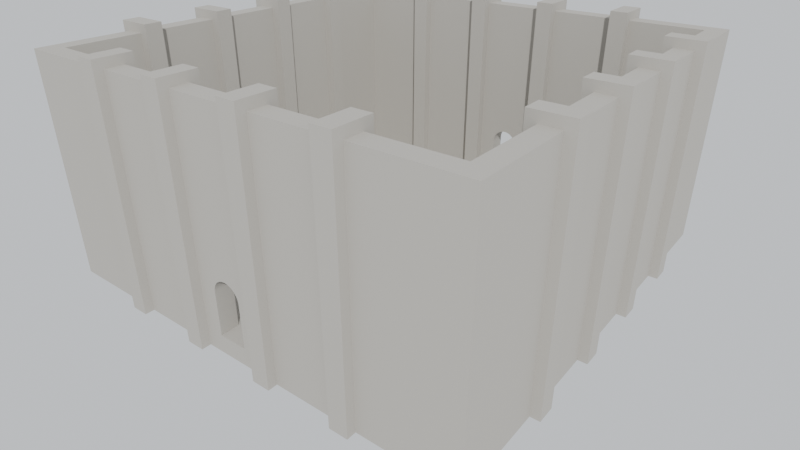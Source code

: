 # Source: grande_salle.blend  (saved by Blender 4.5.87; exported with 4.5.12 LTS)
import bpy
from mathutils import Matrix  # noqa: F401  (used for matrix-valued properties, if any)

bpy.ops.wm.read_factory_settings(use_empty=True)
scene = bpy.context.scene
scene.name = 'Scene'

# ---- collections
col_grande_salle = bpy.data.collections.new('Grande_salle'); scene.collection.children.link(col_grande_salle)
col_decoupes = bpy.data.collections.new('Decoupes'); scene.collection.children.link(col_decoupes)
col_colonnes = bpy.data.collections.new('Colonnes'); scene.collection.children.link(col_colonnes)
col_colonnes_exterieures = bpy.data.collections.new('Colonnes_exterieures'); scene.collection.children.link(col_colonnes_exterieures)
col_ponts = bpy.data.collections.new('Ponts'); scene.collection.children.link(col_ponts)

# ---- materials (node trees are filled in below, after node groups)
mat_pierre = bpy.data.materials.new('Pierre')
mat_pierre.diffuse_color = (0.43, 0.41, 0.37, 1.0)
mat_repere = bpy.data.materials.new('Repere')
mat_repere.diffuse_color = (0.7, 0.05, 0.02, 1.0)

# ---- material node trees
mat_pierre.use_nodes = True; mat_pierre.node_tree.nodes.clear()
_N = mat_pierre.node_tree.nodes; _L = mat_pierre.node_tree.links
n0 = _N.new('ShaderNodeBsdfPrincipled'); n0.name = 'Principled BSDF'; n0.location = (-200, 100)
n0.inputs[0].default_value = (0.43, 0.41, 0.37, 1.0)
n0.inputs[2].default_value = 0.9
n1 = _N.new('ShaderNodeOutputMaterial'); n1.name = 'Material Output'; n1.location = (200, 100)
_L.new(n0.outputs[0], n1.inputs[0])
n1.is_active_output = True
mat_repere.use_nodes = True; mat_repere.node_tree.nodes.clear()
_N = mat_repere.node_tree.nodes; _L = mat_repere.node_tree.links
n0 = _N.new('ShaderNodeBsdfPrincipled'); n0.name = 'Principled BSDF'; n0.location = (-200, 100)
n0.inputs[0].default_value = (0.7, 0.05, 0.02, 1.0)
n0.inputs[2].default_value = 0.9
n1 = _N.new('ShaderNodeOutputMaterial'); n1.name = 'Material Output'; n1.location = (200, 100)
_L.new(n0.outputs[0], n1.inputs[0])
n1.is_active_output = True

# ---- world
world_ciel = bpy.data.worlds.new('Ciel'); scene.world = world_ciel
world_ciel.color = (0.75, 0.78, 0.82)

# ---- cameras
cam_camera = bpy.data.cameras.new('Camera')
cam_camera.clip_end = 5000.0
cam_camera.lens = 30.0

# ---- lights
light_soleil = bpy.data.lights.new('Soleil', 'SUN')
light_soleil.energy = 3.0

# ---- meshes
me_grande_salle = bpy.data.meshes.new('Grande_salle')
me_grande_salle.from_pydata([(-125.0, -125.0, 0.0), (125.0, -125.0, 0.0), (-125.0, 125.0, 0.0), (125.0, 125.0, 0.0), (-125.0, -125.0, 125.0), (125.0, -125.0, 125.0), (-125.0, 125.0, 125.0), (125.0, 125.0, 125.0)], [], [(0, 2, 3, 1), (4, 5, 7, 6), (0, 1, 5, 4), (2, 6, 7, 3), (0, 4, 6, 2), (1, 3, 7, 5)])
me_grande_salle.materials.append(mat_pierre)
me_grande_salle.update()
me_repere_echelle = bpy.data.meshes.new('Repere_echelle')
me_repere_echelle.from_pydata([(-0.25, -0.25, 0.0), (0.25, -0.25, 0.0), (-0.25, 0.25, 0.0), (0.25, 0.25, 0.0), (-0.25, -0.25, 2.0), (0.25, -0.25, 2.0), (-0.25, 0.25, 2.0), (0.25, 0.25, 2.0)], [], [(0, 2, 3, 1), (4, 5, 7, 6), (0, 1, 5, 4), (2, 6, 7, 3), (0, 4, 6, 2), (1, 3, 7, 5)])
me_repere_echelle.materials.append(mat_repere)
me_repere_echelle.update()
me_decoupe_interieur = bpy.data.meshes.new('Decoupe_interieur')
me_decoupe_interieur.from_pydata([(-115.0, -115.0, 0.0), (115.0, -115.0, 0.0), (-115.0, 115.0, 0.0), (115.0, 115.0, 0.0), (-115.0, -115.0, 120.0), (115.0, -115.0, 120.0), (-115.0, 115.0, 120.0), (115.0, 115.0, 120.0)], [], [(0, 2, 3, 1), (4, 5, 7, 6), (0, 1, 5, 4), (2, 6, 7, 3), (0, 4, 6, 2), (1, 3, 7, 5)])
me_decoupe_interieur.update()
me_decoupe_ouverture_avant = bpy.data.meshes.new('Decoupe_ouverture_avant')
me_decoupe_ouverture_avant.from_pydata([(-8.0, -5.0, 0.0), (8.0, -5.0, 0.0), (8.0, -5.0, 24.0), (7.961, -5.0, 24.78), (7.846, -5.0, 25.56), (7.656, -5.0, 26.32), (7.391, -5.0, 27.06), (7.055, -5.0, 27.77), (6.652, -5.0, 28.44), (6.184, -5.0, 29.08), (5.657, -5.0, 29.66), (5.075, -5.0, 30.18), (4.445, -5.0, 30.65), (3.771, -5.0, 31.06), (3.061, -5.0, 31.39), (2.322, -5.0, 31.66), (1.561, -5.0, 31.85), (0.7841, -5.0, 31.96), (4.899e-16, -5.0, 32.0), (-0.7841, -5.0, 31.96), (-1.561, -5.0, 31.85), (-2.322, -5.0, 31.66), (-3.061, -5.0, 31.39), (-3.771, -5.0, 31.06), (-4.445, -5.0, 30.65), (-5.075, -5.0, 30.18), (-5.657, -5.0, 29.66), (-6.184, -5.0, 29.08), (-6.652, -5.0, 28.44), (-7.055, -5.0, 27.77), (-7.391, -5.0, 27.06), (-7.656, -5.0, 26.32), (-7.846, -5.0, 25.56), (-7.961, -5.0, 24.78), (-8.0, -5.0, 24.0), (-8.0, 15.0, 0.0), (8.0, 15.0, 0.0), (8.0, 15.0, 24.0), (7.961, 15.0, 24.78), (7.846, 15.0, 25.56), (7.656, 15.0, 26.32), (7.391, 15.0, 27.06), (7.055, 15.0, 27.77), (6.652, 15.0, 28.44), (6.184, 15.0, 29.08), (5.657, 15.0, 29.66), (5.075, 15.0, 30.18), (4.445, 15.0, 30.65), (3.771, 15.0, 31.06), (3.061, 15.0, 31.39), (2.322, 15.0, 31.66), (1.561, 15.0, 31.85), (0.7841, 15.0, 31.96), (4.899e-16, 15.0, 32.0), (-0.7841, 15.0, 31.96), (-1.561, 15.0, 31.85), (-2.322, 15.0, 31.66), (-3.061, 15.0, 31.39), (-3.771, 15.0, 31.06), (-4.445, 15.0, 30.65), (-5.075, 15.0, 30.18), (-5.657, 15.0, 29.66), (-6.184, 15.0, 29.08), (-6.652, 15.0, 28.44), (-7.055, 15.0, 27.77), (-7.391, 15.0, 27.06), (-7.656, 15.0, 26.32), (-7.846, 15.0, 25.56), (-7.961, 15.0, 24.78), (-8.0, 15.0, 24.0)], [], [(0, 1, 2, 3, 4, 5, 6, 7, 8, 9, 10, 11, 12, 13, 14, 15, 16, 17, 18, 19, 20, 21, 22, 23, 24, 25, 26, 27, 28, 29, 30, 31, 32, 33, 34), (69, 68, 67, 66, 65, 64, 63, 62, 61, 60, 59, 58, 57, 56, 55, 54, 53, 52, 51, 50, 49, 48, 47, 46, 45, 44, 43, 42, 41, 40, 39, 38, 37, 36, 35), (0, 35, 36, 1), (1, 36, 37, 2), (2, 37, 38, 3), (3, 38, 39, 4), (4, 39, 40, 5), (5, 40, 41, 6), (6, 41, 42, 7), (7, 42, 43, 8), (8, 43, 44, 9), (9, 44, 45, 10), (10, 45, 46, 11), (11, 46, 47, 12), (12, 47, 48, 13), (13, 48, 49, 14), (14, 49, 50, 15), (15, 50, 51, 16), (16, 51, 52, 17), (17, 52, 53, 18), (18, 53, 54, 19), (19, 54, 55, 20), (20, 55, 56, 21), (21, 56, 57, 22), (22, 57, 58, 23), (23, 58, 59, 24), (24, 59, 60, 25), (25, 60, 61, 26), (26, 61, 62, 27), (27, 62, 63, 28), (28, 63, 64, 29), (29, 64, 65, 30), (30, 65, 66, 31), (31, 66, 67, 32), (32, 67, 68, 33), (33, 68, 69, 34), (34, 69, 35, 0)])
me_decoupe_ouverture_avant.update()
me_decoupe_ouverture_arriere = bpy.data.meshes.new('Decoupe_ouverture_arriere')
me_decoupe_ouverture_arriere.from_pydata([(-8.0, -15.0, 0.0), (8.0, -15.0, 0.0), (8.0, -15.0, 24.0), (7.961, -15.0, 24.78), (7.846, -15.0, 25.56), (7.656, -15.0, 26.32), (7.391, -15.0, 27.06), (7.055, -15.0, 27.77), (6.652, -15.0, 28.44), (6.184, -15.0, 29.08), (5.657, -15.0, 29.66), (5.075, -15.0, 30.18), (4.445, -15.0, 30.65), (3.771, -15.0, 31.06), (3.061, -15.0, 31.39), (2.322, -15.0, 31.66), (1.561, -15.0, 31.85), (0.7841, -15.0, 31.96), (4.899e-16, -15.0, 32.0), (-0.7841, -15.0, 31.96), (-1.561, -15.0, 31.85), (-2.322, -15.0, 31.66), (-3.061, -15.0, 31.39), (-3.771, -15.0, 31.06), (-4.445, -15.0, 30.65), (-5.075, -15.0, 30.18), (-5.657, -15.0, 29.66), (-6.184, -15.0, 29.08), (-6.652, -15.0, 28.44), (-7.055, -15.0, 27.77), (-7.391, -15.0, 27.06), (-7.656, -15.0, 26.32), (-7.846, -15.0, 25.56), (-7.961, -15.0, 24.78), (-8.0, -15.0, 24.0), (-8.0, 5.0, 0.0), (8.0, 5.0, 0.0), (8.0, 5.0, 24.0), (7.961, 5.0, 24.78), (7.846, 5.0, 25.56), (7.656, 5.0, 26.32), (7.391, 5.0, 27.06), (7.055, 5.0, 27.77), (6.652, 5.0, 28.44), (6.184, 5.0, 29.08), (5.657, 5.0, 29.66), (5.075, 5.0, 30.18), (4.445, 5.0, 30.65), (3.771, 5.0, 31.06), (3.061, 5.0, 31.39), (2.322, 5.0, 31.66), (1.561, 5.0, 31.85), (0.7841, 5.0, 31.96), (4.899e-16, 5.0, 32.0), (-0.7841, 5.0, 31.96), (-1.561, 5.0, 31.85), (-2.322, 5.0, 31.66), (-3.061, 5.0, 31.39), (-3.771, 5.0, 31.06), (-4.445, 5.0, 30.65), (-5.075, 5.0, 30.18), (-5.657, 5.0, 29.66), (-6.184, 5.0, 29.08), (-6.652, 5.0, 28.44), (-7.055, 5.0, 27.77), (-7.391, 5.0, 27.06), (-7.656, 5.0, 26.32), (-7.846, 5.0, 25.56), (-7.961, 5.0, 24.78), (-8.0, 5.0, 24.0)], [], [(0, 1, 2, 3, 4, 5, 6, 7, 8, 9, 10, 11, 12, 13, 14, 15, 16, 17, 18, 19, 20, 21, 22, 23, 24, 25, 26, 27, 28, 29, 30, 31, 32, 33, 34), (69, 68, 67, 66, 65, 64, 63, 62, 61, 60, 59, 58, 57, 56, 55, 54, 53, 52, 51, 50, 49, 48, 47, 46, 45, 44, 43, 42, 41, 40, 39, 38, 37, 36, 35), (0, 35, 36, 1), (1, 36, 37, 2), (2, 37, 38, 3), (3, 38, 39, 4), (4, 39, 40, 5), (5, 40, 41, 6), (6, 41, 42, 7), (7, 42, 43, 8), (8, 43, 44, 9), (9, 44, 45, 10), (10, 45, 46, 11), (11, 46, 47, 12), (12, 47, 48, 13), (13, 48, 49, 14), (14, 49, 50, 15), (15, 50, 51, 16), (16, 51, 52, 17), (17, 52, 53, 18), (18, 53, 54, 19), (19, 54, 55, 20), (20, 55, 56, 21), (21, 56, 57, 22), (22, 57, 58, 23), (23, 58, 59, 24), (24, 59, 60, 25), (25, 60, 61, 26), (26, 61, 62, 27), (27, 62, 63, 28), (28, 63, 64, 29), (29, 64, 65, 30), (30, 65, 66, 31), (31, 66, 67, 32), (32, 67, 68, 33), (33, 68, 69, 34), (34, 69, 35, 0)])
me_decoupe_ouverture_arriere.update()
me_colonne = bpy.data.meshes.new('Colonne')
me_colonne.from_pydata([(-5.0, -2.5, 0.0), (5.0, -2.5, 0.0), (-5.0, 2.5, 0.0), (5.0, 2.5, 0.0), (-5.0, -2.5, 115.0), (5.0, -2.5, 115.0), (-5.0, 2.5, 115.0), (5.0, 2.5, 115.0)], [], [(0, 2, 3, 1), (4, 5, 7, 6), (0, 1, 5, 4), (2, 6, 7, 3), (0, 4, 6, 2), (1, 3, 7, 5)])
me_colonne.materials.append(mat_pierre)
me_colonne.update()
me_colonne_exterieure = bpy.data.meshes.new('Colonne_exterieure')
me_colonne_exterieure.from_pydata([(-5.0, -2.5, 0.0), (5.0, -2.5, 0.0), (-5.0, 2.5, 0.0), (5.0, 2.5, 0.0), (-5.0, -2.5, 125.0), (5.0, -2.5, 125.0), (-5.0, 2.5, 125.0), (5.0, 2.5, 125.0)], [], [(0, 2, 3, 1), (4, 5, 7, 6), (0, 1, 5, 4), (2, 6, 7, 3), (0, 4, 6, 2), (1, 3, 7, 5)])
me_colonne_exterieure.materials.append(mat_pierre)
me_colonne_exterieure.update()
me_pont = bpy.data.meshes.new('Pont')
me_pont.from_pydata([(-5.0, -10.0, 0.0), (5.0, -10.0, 0.0), (-5.0, 10.0, 0.0), (5.0, 10.0, 0.0), (-5.0, -10.0, 5.0), (5.0, -10.0, 5.0), (-5.0, 10.0, 5.0), (5.0, 10.0, 5.0)], [], [(0, 2, 3, 1), (4, 5, 7, 6), (0, 1, 5, 4), (2, 6, 7, 3), (0, 4, 6, 2), (1, 3, 7, 5)])
me_pont.materials.append(mat_pierre)
me_pont.update()

# ---- objects
ob_soleil = bpy.data.objects.new('Soleil', light_soleil)
ob_camera = bpy.data.objects.new('Camera', cam_camera)
ob_grande_salle = bpy.data.objects.new('Grande_salle', me_grande_salle)
ob_repere_echelle = bpy.data.objects.new('Repere_echelle', me_repere_echelle)
ob_decoupe_interieur = bpy.data.objects.new('Decoupe_interieur', me_decoupe_interieur)
ob_decoupe_ouverture_avant = bpy.data.objects.new('Decoupe_ouverture_avant', me_decoupe_ouverture_avant)
ob_decoupe_ouverture_arriere = bpy.data.objects.new('Decoupe_ouverture_arriere', me_decoupe_ouverture_arriere)
ob_colonne_01 = bpy.data.objects.new('Colonne_01', me_colonne)
ob_colonne_02 = bpy.data.objects.new('Colonne_02', me_colonne)
ob_colonne_03 = bpy.data.objects.new('Colonne_03', me_colonne)
ob_colonne_04 = bpy.data.objects.new('Colonne_04', me_colonne)
ob_colonne_05 = bpy.data.objects.new('Colonne_05', me_colonne)
ob_colonne_06 = bpy.data.objects.new('Colonne_06', me_colonne)
ob_colonne_07 = bpy.data.objects.new('Colonne_07', me_colonne)
ob_colonne_08 = bpy.data.objects.new('Colonne_08', me_colonne)
ob_colonne_09 = bpy.data.objects.new('Colonne_09', me_colonne)
ob_colonne_10 = bpy.data.objects.new('Colonne_10', me_colonne)
ob_colonne_11 = bpy.data.objects.new('Colonne_11', me_colonne)
ob_colonne_12 = bpy.data.objects.new('Colonne_12', me_colonne)
ob_colonne_13 = bpy.data.objects.new('Colonne_13', me_colonne)
ob_colonne_14 = bpy.data.objects.new('Colonne_14', me_colonne)
ob_colonne_15 = bpy.data.objects.new('Colonne_15', me_colonne)
ob_colonne_16 = bpy.data.objects.new('Colonne_16', me_colonne)
ob_colonne_ext_01 = bpy.data.objects.new('Colonne_ext_01', me_colonne_exterieure)
ob_colonne_ext_02 = bpy.data.objects.new('Colonne_ext_02', me_colonne_exterieure)
ob_colonne_ext_03 = bpy.data.objects.new('Colonne_ext_03', me_colonne_exterieure)
ob_colonne_ext_04 = bpy.data.objects.new('Colonne_ext_04', me_colonne_exterieure)
ob_colonne_ext_05 = bpy.data.objects.new('Colonne_ext_05', me_colonne_exterieure)
ob_colonne_ext_06 = bpy.data.objects.new('Colonne_ext_06', me_colonne_exterieure)
ob_colonne_ext_07 = bpy.data.objects.new('Colonne_ext_07', me_colonne_exterieure)
ob_colonne_ext_08 = bpy.data.objects.new('Colonne_ext_08', me_colonne_exterieure)
ob_colonne_ext_09 = bpy.data.objects.new('Colonne_ext_09', me_colonne_exterieure)
ob_colonne_ext_10 = bpy.data.objects.new('Colonne_ext_10', me_colonne_exterieure)
ob_colonne_ext_11 = bpy.data.objects.new('Colonne_ext_11', me_colonne_exterieure)
ob_colonne_ext_12 = bpy.data.objects.new('Colonne_ext_12', me_colonne_exterieure)
ob_colonne_ext_13 = bpy.data.objects.new('Colonne_ext_13', me_colonne_exterieure)
ob_colonne_ext_14 = bpy.data.objects.new('Colonne_ext_14', me_colonne_exterieure)
ob_colonne_ext_15 = bpy.data.objects.new('Colonne_ext_15', me_colonne_exterieure)
ob_colonne_ext_16 = bpy.data.objects.new('Colonne_ext_16', me_colonne_exterieure)
ob_pont_01 = bpy.data.objects.new('Pont_01', me_pont)
ob_pont_02 = bpy.data.objects.new('Pont_02', me_pont)
ob_pont_03 = bpy.data.objects.new('Pont_03', me_pont)
ob_pont_04 = bpy.data.objects.new('Pont_04', me_pont)
ob_pont_05 = bpy.data.objects.new('Pont_05', me_pont)
ob_pont_06 = bpy.data.objects.new('Pont_06', me_pont)
ob_pont_07 = bpy.data.objects.new('Pont_07', me_pont)
ob_pont_08 = bpy.data.objects.new('Pont_08', me_pont)
ob_pont_09 = bpy.data.objects.new('Pont_09', me_pont)
ob_pont_10 = bpy.data.objects.new('Pont_10', me_pont)
ob_pont_11 = bpy.data.objects.new('Pont_11', me_pont)
ob_pont_12 = bpy.data.objects.new('Pont_12', me_pont)
ob_pont_13 = bpy.data.objects.new('Pont_13', me_pont)
ob_pont_14 = bpy.data.objects.new('Pont_14', me_pont)
ob_pont_15 = bpy.data.objects.new('Pont_15', me_pont)
ob_pont_16 = bpy.data.objects.new('Pont_16', me_pont)

# ---- transforms, parenting, visibility, modifiers, constraints
ob_soleil.location = (0.0, 0.0, 0.0)
ob_soleil.rotation_euler = (0.8727, 0.1745, 0.6109)
ob_camera.location = (210.0, -270.0, 200.0)
ob_camera.rotation_euler = (1.082, 0.0, 0.6632)
ob_grande_salle.location = (0.0, 0.0, 0.0)
_m = ob_grande_salle.modifiers.new('Decoupes', 'BOOLEAN')
_m.collection = col_decoupes
_m.operand_type = 'COLLECTION'
ob_repere_echelle.location = (0.0, 0.0, 10.0)
ob_decoupe_interieur.location = (0.0, 0.0, 10.0)
ob_decoupe_interieur.hide_render = True
ob_decoupe_interieur.display_type = 'WIRE'
ob_decoupe_ouverture_avant.location = (0.0, -125.0, 10.0)
ob_decoupe_ouverture_avant.hide_render = True
ob_decoupe_ouverture_avant.display_type = 'WIRE'
ob_decoupe_ouverture_arriere.location = (0.0, 125.0, 10.0)
ob_decoupe_ouverture_arriere.hide_render = True
ob_decoupe_ouverture_arriere.display_type = 'WIRE'
ob_colonne_01.location = (-69.0, -112.5, 10.0)
ob_colonne_02.location = (-69.0, 112.5, 10.0)
ob_colonne_03.location = (-112.5, -69.0, 10.0)
ob_colonne_03.rotation_euler = (0.0, 0.0, 1.571)
ob_colonne_04.location = (112.5, -69.0, 10.0)
ob_colonne_04.rotation_euler = (0.0, 0.0, 1.571)
ob_colonne_05.location = (-23.0, -112.5, 10.0)
ob_colonne_06.location = (-23.0, 112.5, 10.0)
ob_colonne_07.location = (-112.5, -23.0, 10.0)
ob_colonne_07.rotation_euler = (0.0, 0.0, 1.571)
ob_colonne_08.location = (112.5, -23.0, 10.0)
ob_colonne_08.rotation_euler = (0.0, 0.0, 1.571)
ob_colonne_09.location = (23.0, -112.5, 10.0)
ob_colonne_10.location = (23.0, 112.5, 10.0)
ob_colonne_11.location = (-112.5, 23.0, 10.0)
ob_colonne_11.rotation_euler = (0.0, 0.0, 1.571)
ob_colonne_12.location = (112.5, 23.0, 10.0)
ob_colonne_12.rotation_euler = (0.0, 0.0, 1.571)
ob_colonne_13.location = (69.0, -112.5, 10.0)
ob_colonne_14.location = (69.0, 112.5, 10.0)
ob_colonne_15.location = (-112.5, 69.0, 10.0)
ob_colonne_15.rotation_euler = (0.0, 0.0, 1.571)
ob_colonne_16.location = (112.5, 69.0, 10.0)
ob_colonne_16.rotation_euler = (0.0, 0.0, 1.571)
ob_colonne_ext_01.location = (-69.0, -127.5, 0.0)
ob_colonne_ext_02.location = (-69.0, 127.5, 0.0)
ob_colonne_ext_03.location = (-127.5, -69.0, 0.0)
ob_colonne_ext_03.rotation_euler = (0.0, 0.0, 1.571)
ob_colonne_ext_04.location = (127.5, -69.0, 0.0)
ob_colonne_ext_04.rotation_euler = (0.0, 0.0, 1.571)
ob_colonne_ext_05.location = (-23.0, -127.5, 0.0)
ob_colonne_ext_06.location = (-23.0, 127.5, 0.0)
ob_colonne_ext_07.location = (-127.5, -23.0, 0.0)
ob_colonne_ext_07.rotation_euler = (0.0, 0.0, 1.571)
ob_colonne_ext_08.location = (127.5, -23.0, 0.0)
ob_colonne_ext_08.rotation_euler = (0.0, 0.0, 1.571)
ob_colonne_ext_09.location = (23.0, -127.5, 0.0)
ob_colonne_ext_10.location = (23.0, 127.5, 0.0)
ob_colonne_ext_11.location = (-127.5, 23.0, 0.0)
ob_colonne_ext_11.rotation_euler = (0.0, 0.0, 1.571)
ob_colonne_ext_12.location = (127.5, 23.0, 0.0)
ob_colonne_ext_12.rotation_euler = (0.0, 0.0, 1.571)
ob_colonne_ext_13.location = (69.0, -127.5, 0.0)
ob_colonne_ext_14.location = (69.0, 127.5, 0.0)
ob_colonne_ext_15.location = (-127.5, 69.0, 0.0)
ob_colonne_ext_15.rotation_euler = (0.0, 0.0, 1.571)
ob_colonne_ext_16.location = (127.5, 69.0, 0.0)
ob_colonne_ext_16.rotation_euler = (0.0, 0.0, 1.571)
ob_pont_01.location = (-69.0, -120.0, 125.0)
ob_pont_02.location = (-69.0, 120.0, 125.0)
ob_pont_03.location = (-120.0, -69.0, 125.0)
ob_pont_03.rotation_euler = (0.0, 0.0, 1.571)
ob_pont_04.location = (120.0, -69.0, 125.0)
ob_pont_04.rotation_euler = (0.0, 0.0, 1.571)
ob_pont_05.location = (-23.0, -120.0, 125.0)
ob_pont_06.location = (-23.0, 120.0, 125.0)
ob_pont_07.location = (-120.0, -23.0, 125.0)
ob_pont_07.rotation_euler = (0.0, 0.0, 1.571)
ob_pont_08.location = (120.0, -23.0, 125.0)
ob_pont_08.rotation_euler = (0.0, 0.0, 1.571)
ob_pont_09.location = (23.0, -120.0, 125.0)
ob_pont_10.location = (23.0, 120.0, 125.0)
ob_pont_11.location = (-120.0, 23.0, 125.0)
ob_pont_11.rotation_euler = (0.0, 0.0, 1.571)
ob_pont_12.location = (120.0, 23.0, 125.0)
ob_pont_12.rotation_euler = (0.0, 0.0, 1.571)
ob_pont_13.location = (69.0, -120.0, 125.0)
ob_pont_14.location = (69.0, 120.0, 125.0)
ob_pont_15.location = (-120.0, 69.0, 125.0)
ob_pont_15.rotation_euler = (0.0, 0.0, 1.571)
ob_pont_16.location = (120.0, 69.0, 125.0)
ob_pont_16.rotation_euler = (0.0, 0.0, 1.571)

# ---- collection membership
scene.collection.objects.link(ob_soleil)
scene.collection.objects.link(ob_camera)
col_grande_salle.objects.link(ob_grande_salle)
col_grande_salle.objects.link(ob_repere_echelle)
col_decoupes.objects.link(ob_decoupe_interieur)
col_decoupes.objects.link(ob_decoupe_ouverture_avant)
col_decoupes.objects.link(ob_decoupe_ouverture_arriere)
col_colonnes.objects.link(ob_colonne_01)
col_colonnes.objects.link(ob_colonne_02)
col_colonnes.objects.link(ob_colonne_03)
col_colonnes.objects.link(ob_colonne_04)
col_colonnes.objects.link(ob_colonne_05)
col_colonnes.objects.link(ob_colonne_06)
col_colonnes.objects.link(ob_colonne_07)
col_colonnes.objects.link(ob_colonne_08)
col_colonnes.objects.link(ob_colonne_09)
col_colonnes.objects.link(ob_colonne_10)
col_colonnes.objects.link(ob_colonne_11)
col_colonnes.objects.link(ob_colonne_12)
col_colonnes.objects.link(ob_colonne_13)
col_colonnes.objects.link(ob_colonne_14)
col_colonnes.objects.link(ob_colonne_15)
col_colonnes.objects.link(ob_colonne_16)
col_colonnes_exterieures.objects.link(ob_colonne_ext_01)
col_colonnes_exterieures.objects.link(ob_colonne_ext_02)
col_colonnes_exterieures.objects.link(ob_colonne_ext_03)
col_colonnes_exterieures.objects.link(ob_colonne_ext_04)
col_colonnes_exterieures.objects.link(ob_colonne_ext_05)
col_colonnes_exterieures.objects.link(ob_colonne_ext_06)
col_colonnes_exterieures.objects.link(ob_colonne_ext_07)
col_colonnes_exterieures.objects.link(ob_colonne_ext_08)
col_colonnes_exterieures.objects.link(ob_colonne_ext_09)
col_colonnes_exterieures.objects.link(ob_colonne_ext_10)
col_colonnes_exterieures.objects.link(ob_colonne_ext_11)
col_colonnes_exterieures.objects.link(ob_colonne_ext_12)
col_colonnes_exterieures.objects.link(ob_colonne_ext_13)
col_colonnes_exterieures.objects.link(ob_colonne_ext_14)
col_colonnes_exterieures.objects.link(ob_colonne_ext_15)
col_colonnes_exterieures.objects.link(ob_colonne_ext_16)
col_ponts.objects.link(ob_pont_01)
col_ponts.objects.link(ob_pont_02)
col_ponts.objects.link(ob_pont_03)
col_ponts.objects.link(ob_pont_04)
col_ponts.objects.link(ob_pont_05)
col_ponts.objects.link(ob_pont_06)
col_ponts.objects.link(ob_pont_07)
col_ponts.objects.link(ob_pont_08)
col_ponts.objects.link(ob_pont_09)
col_ponts.objects.link(ob_pont_10)
col_ponts.objects.link(ob_pont_11)
col_ponts.objects.link(ob_pont_12)
col_ponts.objects.link(ob_pont_13)
col_ponts.objects.link(ob_pont_14)
col_ponts.objects.link(ob_pont_15)
col_ponts.objects.link(ob_pont_16)

# ---- scene / render settings (as saved in the file)
scene.camera = ob_camera
scene.frame_start = 1; scene.frame_end = 250; scene.frame_set(1)
scene.render.engine = 'BLENDER_EEVEE_NEXT'
bpy.context.view_layer.update()
